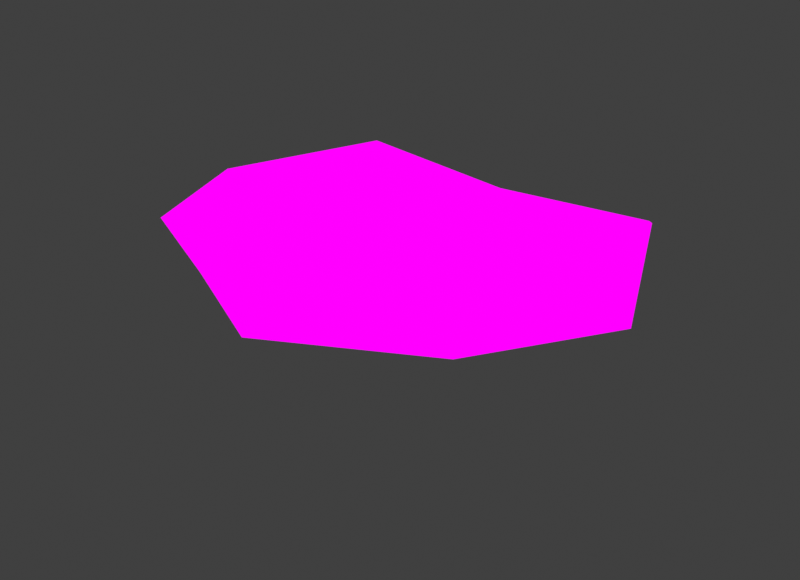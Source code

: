 # Source: Oyster_Large.blend  (saved by Blender 4.1.24; exported with 4.5.12 LTS)
import bpy
from mathutils import Matrix  # noqa: F401  (used for matrix-valued properties, if any)

bpy.ops.wm.read_factory_settings(use_empty=True)
scene = bpy.context.scene
scene.name = 'Scene'

# ---- collections
col_collection = bpy.data.collections.new('Collection'); scene.collection.children.link(col_collection)

# ---- images (referenced by path relative to the original .blend; pixels are not part of the script)
import os
ASSET_DIR = os.environ.get("B2B_ASSET_DIR", "")  # directory of the original .blend (textures are referenced by path, not embedded)
HERE = os.path.dirname(os.path.abspath(__file__))  # packed textures are extracted next to this script under _unpacked/

def load_image(name, relpath, width, height, colorspace="sRGB"):
    """Load a texture the original file referenced (path relative to the .blend, or extracted next to this script)."""
    p = next((c for c in (os.path.join(HERE, relpath), os.path.join(ASSET_DIR, relpath)) if relpath and os.path.exists(c)), "")
    if p:
        img = bpy.data.images.load(p, check_existing=True)
        img.name = name
    else:  # same state as the original file: an image datablock whose file is absent (Cycles renders it pink)
        img = bpy.data.images.new(name, width, height)
        img.source = "FILE"
        img.filepath = "//" + (relpath or name)
    img.colorspace_settings.name = colorspace
    return img
img_img_9048_png = load_image('IMG_9048.PNG', 'IMG_9048.PNG', 1024, 1024, 'sRGB')

# ---- materials (node trees are filled in below, after node groups)
mat_material = bpy.data.materials.new('Material')
mat_material.alpha_threshold = 0.0
mat_material.use_transparent_shadow = False
mat_material.roughness = 0.5
mat_material.line_color = (0.0, 0.0, 0.0, 1.0)

# ---- material node trees
mat_material.use_nodes = True; mat_material.node_tree.nodes.clear()
_N = mat_material.node_tree.nodes; _L = mat_material.node_tree.links
n0 = _N.new('ShaderNodeOutputMaterial'); n0.name = 'Material Output'; n0.location = (300, 300)
n1 = _N.new('ShaderNodeTexImage'); n1.name = 'Image Texture'; n1.location = (-46, 326)
n1.image = img_img_9048_png
_L.new(n1.outputs[0], n0.inputs[0])
n0.is_active_output = True

# ---- world
world_world = bpy.data.worlds.new('World'); scene.world = world_world
world_world.use_nodes = True; world_world.node_tree.nodes.clear()
_N = world_world.node_tree.nodes; _L = world_world.node_tree.links
n0 = _N.new('ShaderNodeOutputWorld'); n0.name = 'World Output'; n0.location = (300, 300)
n1 = _N.new('ShaderNodeBackground'); n1.name = 'Background'; n1.location = (10, 300)
n1.inputs[0].default_value = (0.05088, 0.05088, 0.05088, 1.0)
_L.new(n1.outputs[0], n0.inputs[0])
n0.is_active_output = True
world_world.color = (0.05088, 0.05088, 0.05088)
world_world.use_sun_shadow = False
world_world.sun_shadow_jitter_overblur = 0.0

# ---- meshes
me_cube_003 = bpy.data.meshes.new('Cube.003')
me_cube_003.from_pydata([(-0.5002, -0.1883, -0.7667), (-0.9307, -1.952, 0.8269), (-0.5002, 0.6553, -0.3289), (-0.9192, -0.1553, 0.8547), (0.5006, -0.1883, -0.7673), (0.941, -1.952, 0.7951), (0.5003, 0.6553, -0.329), (0.9252, -0.1553, 0.837), (-2.481, -5.146, 2.112), (-2.476, -0.005045, 2.125), (2.527, -5.146, 1.916), (2.486, -0.09746, 2.112), (-3.163, -6.851, 3.244), (-3.329, -1.032, 2.89), (3.307, -6.851, 2.818), (3.335, -1.032, 2.791), (-0.6098, 0.3182, -0.7311), (-0.6711, -1.116, -0.3127), (-1.272, -0.9648, 0.8493), (-0.6694, 0.1599, -0.05936), (0.0, 0.9385, -0.1613), (0.002158, -0.02, 0.8658), (0.6717, 0.1599, -0.06384), (0.6098, 0.3182, -0.7312), (1.281, -0.9648, 0.8167), (0.6749, -1.116, -0.3216), (0.0, -0.1508, -0.9906), (0.00582, -2.48, 0.8021), (-3.463, -2.427, 2.137), (-0.03252, -0.06206, 1.838), (3.493, -2.427, 1.962), (0.02932, -6.27, 1.939), (1.498, -0.2066, 1.541), (1.532, -3.258, 1.427), (-1.512, -3.258, 1.516), (-1.49, -0.2066, 1.574), (-4.285, -4.15, 3.078), (-0.0008023, -0.6451, 2.144), (4.302, -4.15, 2.811), (0.04375, -7.618, 2.746), (3.833, -6.897, 2.212), (-3.732, -6.897, 2.547), (-3.813, 0.3686, 2.452), (3.819, 0.3686, 2.396), (-0.9224, -0.5771, -0.2608), (0.0004897, 0.4172, 0.1899), (0.9261, -0.5771, -0.2694), (0.002792, -1.574, -0.3104), (0.0, 0.5078, -0.9071), (2.084, -1.502, 1.486), (0.03724, -8.466, 1.965), (-2.07, -1.502, 1.558), (0.01298, -4.073, 1.45), (0.006483, -0.04925, 1.555), (-1.981, -4.688, 2.749), (-0.007112, 0.01788, 2.141), (5.499, -3.481, 1.968), (-5.451, -3.481, 2.319), (-2.011, -1.284, 2.213), (2.038, -4.688, 2.555), (2.015, -1.284, 2.151), (-2.572, -3.028, 2.557), (-0.0007474, -0.9518, 1.967), (2.592, -3.028, 2.398), (0.02913, -4.947, 2.455), (-0.9162, -2.976, 1.778), (-0.9212, -1.586, 1.809), (0.9332, -2.976, 1.722), (0.9231, -1.586, 1.775), (-1.171, -2.241, 1.815), (-0.0001104, -1.362, 1.824), (1.179, -2.241, 1.759), (0.01002, -3.189, 1.766), (0.003842, -2.335, 1.797), (3.255, -6.233, 2.302), (-3.182, -6.233, 2.575), (-3.276, -0.05379, 2.371), (3.189, -0.02756, 2.356), (0.03703, -7.54, 2.216), (-0.02413, -0.04651, 1.966), (4.611, -3.176, 2.212), (-4.567, -3.176, 2.494), (3.915, -7.142, 2.552), (-3.801, -7.142, 2.913), (-3.915, -0.002543, 2.672), (3.921, -0.002543, 2.603), (0.03838, -8.535, 2.259), (-0.0001653, -0.03869, 2.374), (5.381, -3.811, 2.387), (-5.399, -3.811, 2.65)], [], [(0, 17, 44, 16), (17, 1, 18, 44), (44, 18, 3, 19), (16, 44, 19, 2), (2, 19, 45, 20), (19, 3, 21, 45), (45, 21, 7, 22), (20, 45, 22, 6), (6, 22, 46, 23), (22, 7, 24, 46), (46, 24, 5, 25), (23, 46, 25, 4), (4, 25, 47, 26), (25, 5, 27, 47), (47, 27, 1, 17), (26, 47, 17, 0), (2, 20, 48, 16), (20, 6, 23, 48), (48, 23, 4, 26), (16, 48, 26, 0), (5, 24, 49, 33), (24, 7, 32, 49), (49, 32, 11, 30), (33, 49, 30, 10), (75, 78, 50, 41), (78, 74, 40, 50), (86, 82, 14, 39), (83, 86, 39, 12), (3, 18, 51, 35), (18, 1, 34, 51), (51, 34, 8, 28), (35, 51, 28, 9), (1, 27, 52, 34), (27, 5, 33, 52), (52, 33, 10, 31), (34, 52, 31, 8), (7, 21, 53, 32), (21, 3, 35, 53), (53, 35, 9, 29), (32, 53, 29, 11), (37, 13, 58, 62), (36, 12, 54, 61), (38, 15, 60, 63), (39, 14, 59, 64), (77, 79, 55, 43), (79, 76, 42, 55), (87, 84, 13, 37), (85, 87, 37, 15), (74, 80, 56, 40), (80, 77, 43, 56), (88, 85, 15, 38), (82, 88, 38, 14), (76, 81, 57, 42), (81, 75, 41, 57), (89, 83, 12, 36), (84, 89, 36, 13), (12, 39, 64, 54), (14, 38, 63, 59), (15, 37, 62, 60), (13, 36, 61, 58), (63, 60, 68, 71), (61, 54, 65, 69), (62, 58, 66, 70), (54, 64, 72, 65), (59, 63, 71, 67), (58, 61, 69, 66), (60, 62, 70, 68), (64, 59, 67, 72), (70, 73, 71, 68), (67, 71, 73, 72), (65, 72, 73, 69), (70, 66, 69, 73), (28, 8, 75, 81), (9, 28, 81, 76), (30, 11, 77, 80), (10, 30, 80, 74), (29, 9, 76, 79), (11, 29, 79, 77), (31, 10, 74, 78), (8, 31, 78, 75), (42, 57, 89, 84), (57, 41, 83, 89), (40, 56, 88, 82), (56, 43, 85, 88), (43, 55, 87, 85), (55, 42, 84, 87), (41, 50, 86, 83), (50, 40, 82, 86)])
_uv = me_cube_003.uv_layers.new(name='UVMap')
_uv.uv.foreach_set('vector', [0.08917, 0.7782, 0.0883, 0.8066, 0.08702, 0.8099, 0.08861, 0.7804, 0.0883, 0.8066, 0.08698, 0.8781, 0.08524, 0.8795, 0.08702, 0.8099, 0.08702, 0.8099, 0.08524, 0.8795, 0.08703, 0.8799, 0.08831, 0.8225, 0.08861, 0.7804, 0.08702, 0.8099, 0.08831, 0.8225, 0.08917, 0.8056, 0.08917, 0.8056, 0.08831, 0.8225, 0.09172, 0.8382, 0.09172, 0.8161, 0.08831, 0.8225, 0.08703, 0.8799, 0.09173, 0.8806, 0.09172, 0.8382, 0.09172, 0.8382, 0.09173, 0.8806, 0.09643, 0.8788, 0.09514, 0.8222, 0.09172, 0.8161, 0.09172, 0.8382, 0.09514, 0.8222, 0.09426, 0.8056, 0.09426, 0.8056, 0.09514, 0.8222, 0.09643, 0.8094, 0.09482, 0.7804, 0.09514, 0.8222, 0.09643, 0.8788, 0.09824, 0.8775, 0.09643, 0.8094, 0.09643, 0.8094, 0.09824, 0.8775, 0.09651, 0.8761, 0.09515, 0.8061, 0.09482, 0.7804, 0.09643, 0.8094, 0.09515, 0.8061, 0.09427, 0.7781, 0.09427, 0.7781, 0.09515, 0.8061, 0.09173, 0.8068, 0.09172, 0.7641, 0.09515, 0.8061, 0.09651, 0.8761, 0.09175, 0.8766, 0.09173, 0.8068, 0.09173, 0.8068, 0.09175, 0.8766, 0.08698, 0.8781, 0.0883, 0.8066, 0.09172, 0.7641, 0.09173, 0.8068, 0.0883, 0.8066, 0.08917, 0.7782, 0.08917, 0.8056, 0.09172, 0.8161, 0.09172, 0.7694, 0.08861, 0.7804, 0.09172, 0.8161, 0.09426, 0.8056, 0.09482, 0.7804, 0.09172, 0.7694, 0.09172, 0.7694, 0.09482, 0.7804, 0.09427, 0.7781, 0.09172, 0.7641, 0.08861, 0.7804, 0.09172, 0.7694, 0.09172, 0.7641, 0.08917, 0.7782, 0.09651, 0.8761, 0.09824, 0.8775, 0.1023, 0.9195, 0.09952, 0.9157, 0.09824, 0.8775, 0.09643, 0.8788, 0.09935, 0.9229, 0.1023, 0.9195, 0.1023, 0.9195, 0.09935, 0.9229, 0.1044, 0.9587, 0.1095, 0.9493, 0.09952, 0.9157, 0.1023, 0.9195, 0.1095, 0.9493, 0.1046, 0.9464, 0.08378, 0.7152, 0.09239, 0.6808, 0.09239, 0.6564, 0.08231, 0.6978, 0.09239, 0.6808, 0.101, 0.7152, 0.1025, 0.6978, 0.09239, 0.6564, 0.0924, 0.6546, 0.1028, 0.6913, 0.1011, 0.699, 0.09241, 0.6787, 0.08212, 0.6913, 0.0924, 0.6546, 0.09241, 0.6787, 0.08383, 0.699, 0.08703, 0.8799, 0.08524, 0.8795, 0.08117, 0.924, 0.08413, 0.925, 0.08524, 0.8795, 0.08698, 0.8781, 0.08401, 0.9213, 0.08117, 0.924, 0.08117, 0.924, 0.08401, 0.9213, 0.07908, 0.9587, 0.07407, 0.9603, 0.08413, 0.925, 0.08117, 0.924, 0.07407, 0.9603, 0.07911, 0.9596, 0.08698, 0.8781, 0.09175, 0.8766, 0.09178, 0.9172, 0.08401, 0.9213, 0.09175, 0.8766, 0.09651, 0.8761, 0.09952, 0.9157, 0.09178, 0.9172, 0.09178, 0.9172, 0.09952, 0.9157, 0.1046, 0.9464, 0.09187, 0.9479, 0.08401, 0.9213, 0.09178, 0.9172, 0.09187, 0.9479, 0.07908, 0.9587, 0.09643, 0.8788, 0.09173, 0.8806, 0.09175, 0.9238, 0.09935, 0.9229, 0.09173, 0.8806, 0.08703, 0.8799, 0.08413, 0.925, 0.09175, 0.9238, 0.09175, 0.9238, 0.08413, 0.925, 0.07911, 0.9596, 0.09155, 0.9416, 0.09935, 0.9229, 0.09175, 0.9238, 0.09155, 0.9416, 0.1044, 0.9587, 0.09229, 0.8626, 0.08339, 0.8524, 0.08691, 0.8457, 0.09229, 0.8545, 0.08083, 0.7702, 0.08383, 0.699, 0.08699, 0.756, 0.08541, 0.7997, 0.1038, 0.7702, 0.1012, 0.8524, 0.09768, 0.8457, 0.09923, 0.7997, 0.09241, 0.6787, 0.1011, 0.699, 0.09775, 0.756, 0.09237, 0.7492, 0.1008, 0.8789, 0.09223, 0.8784, 0.09227, 0.8801, 0.1025, 0.8893, 0.09223, 0.8784, 0.08353, 0.8782, 0.08209, 0.8893, 0.09227, 0.8801, 0.09229, 0.8786, 0.08182, 0.8795, 0.08339, 0.8524, 0.09229, 0.8626, 0.1028, 0.8795, 0.09229, 0.8786, 0.09229, 0.8626, 0.1012, 0.8524, 0.101, 0.7152, 0.1046, 0.7959, 0.107, 0.7878, 0.1025, 0.6978, 0.1046, 0.7959, 0.1008, 0.8789, 0.1025, 0.8893, 0.107, 0.7878, 0.1067, 0.7791, 0.1028, 0.8795, 0.1012, 0.8524, 0.1038, 0.7702, 0.1028, 0.6913, 0.1067, 0.7791, 0.1038, 0.7702, 0.1011, 0.699, 0.08353, 0.8782, 0.08007, 0.7959, 0.07771, 0.7878, 0.08209, 0.8893, 0.08007, 0.7959, 0.08378, 0.7152, 0.08231, 0.6978, 0.07771, 0.7878, 0.07785, 0.7791, 0.08212, 0.6913, 0.08383, 0.699, 0.08083, 0.7702, 0.08182, 0.8795, 0.07785, 0.7791, 0.08083, 0.7702, 0.08339, 0.8524, 0.08383, 0.699, 0.09241, 0.6787, 0.09237, 0.7492, 0.08699, 0.756, 0.1011, 0.699, 0.1038, 0.7702, 0.09923, 0.7997, 0.09775, 0.756, 0.1012, 0.8524, 0.09229, 0.8626, 0.09229, 0.8545, 0.09768, 0.8457, 0.08339, 0.8524, 0.08083, 0.7702, 0.08541, 0.7997, 0.08691, 0.8457, 0.09923, 0.7997, 0.09768, 0.8457, 0.09476, 0.8378, 0.09545, 0.8205, 0.08541, 0.7997, 0.08699, 0.756, 0.08984, 0.8011, 0.08916, 0.8205, 0.09229, 0.8545, 0.08691, 0.8457, 0.08983, 0.8378, 0.09229, 0.8437, 0.08699, 0.756, 0.09237, 0.7492, 0.09232, 0.7955, 0.08984, 0.8011, 0.09775, 0.756, 0.09923, 0.7997, 0.09545, 0.8205, 0.09479, 0.8011, 0.08691, 0.8457, 0.08541, 0.7997, 0.08916, 0.8205, 0.08983, 0.8378, 0.09768, 0.8457, 0.09229, 0.8545, 0.09229, 0.8437, 0.09476, 0.8378, 0.09237, 0.7492, 0.09775, 0.756, 0.09479, 0.8011, 0.09232, 0.7955, 0.09229, 0.8437, 0.0923, 0.818, 0.09545, 0.8205, 0.09476, 0.8378, 0.09479, 0.8011, 0.09545, 0.8205, 0.0923, 0.818, 0.09232, 0.7955, 0.08984, 0.8011, 0.09232, 0.7955, 0.0923, 0.818, 0.08916, 0.8205, 0.09229, 0.8437, 0.08983, 0.8378, 0.08916, 0.8205, 0.0923, 0.818, 0.07407, 0.9603, 0.07908, 0.9587, 0.07551, 0.9878, 0.06845, 0.9827, 0.07911, 0.9596, 0.07407, 0.9603, 0.06845, 0.9827, 0.07503, 0.975, 0.1095, 0.9493, 0.1044, 0.9587, 0.108, 0.974, 0.1152, 0.965, 0.1046, 0.9464, 0.1095, 0.9493, 0.1152, 0.965, 0.1083, 0.9706, 0.09155, 0.9416, 0.07911, 0.9596, 0.07503, 0.975, 0.09159, 0.9496, 0.1044, 0.9587, 0.09155, 0.9416, 0.09159, 0.9496, 0.108, 0.974, 0.09187, 0.9479, 0.1046, 0.9464, 0.1083, 0.9706, 0.0919, 0.9653, 0.07908, 0.9587, 0.09187, 0.9479, 0.0919, 0.9653, 0.07551, 0.9878, 0.08209, 0.8893, 0.07771, 0.7878, 0.07785, 0.7791, 0.08182, 0.8795, 0.07771, 0.7878, 0.08231, 0.6978, 0.08212, 0.6913, 0.07785, 0.7791, 0.1025, 0.6978, 0.107, 0.7878, 0.1067, 0.7791, 0.1028, 0.6913, 0.107, 0.7878, 0.1025, 0.8893, 0.1028, 0.8795, 0.1067, 0.7791, 0.1025, 0.8893, 0.09227, 0.8801, 0.09229, 0.8786, 0.1028, 0.8795, 0.09227, 0.8801, 0.08209, 0.8893, 0.08182, 0.8795, 0.09229, 0.8786, 0.08231, 0.6978, 0.09239, 0.6564, 0.0924, 0.6546, 0.08212, 0.6913, 0.09239, 0.6564, 0.1025, 0.6978, 0.1028, 0.6913, 0.0924, 0.6546])
me_cube_003.materials.append(mat_material)
me_cube_003.update()

# ---- objects
ob_cube = bpy.data.objects.new('Cube', me_cube_003)

# ---- transforms, parenting, visibility, modifiers, constraints
ob_cube.location = (0.0, 0.0, 0.0)

# ---- collection membership
col_collection.objects.link(ob_cube)

# ---- scene / render settings (as saved in the file)
scene.frame_start = 1; scene.frame_end = 250; scene.frame_set(1)
scene.render.engine = 'BLENDER_EEVEE_NEXT'
scene.render.resolution_x = 1754
scene.render.resolution_y = 1271
scene.cycles.sampling_pattern = 'TABULATED_SOBOL'
scene.eevee.ray_tracing_options.trace_max_roughness = 0.0
scene.view_settings.view_transform = 'Standard'
bpy.context.view_layer.update()

# ---- added for rendering (the .blend has no active camera and no usable light): camera, sun
cam_auto = bpy.data.cameras.new('AutoCamera')
cam_auto.lens = 50.0
cam_auto.sensor_width = 36.0
cam_auto.clip_end = 1000.0
ob_auto_camera = bpy.data.objects.new('AutoCamera', cam_auto)
scene.collection.objects.link(ob_auto_camera)
ob_auto_camera.location = (13.982, -20.5478, 12.2933)
ob_auto_camera.rotation_euler = (1.09748, -7.21219e-08, 0.694738)
scene.camera = ob_auto_camera
light_auto_sun = bpy.data.lights.new('AutoSun', 'SUN')
light_auto_sun.energy = 3.0
light_auto_sun.angle = 0.0523599
ob_auto_sun = bpy.data.objects.new('AutoSun', light_auto_sun)
scene.collection.objects.link(ob_auto_sun)
ob_auto_sun.rotation_euler = (0.872665, 0.174533, 0.523599)
bpy.context.view_layer.update()
